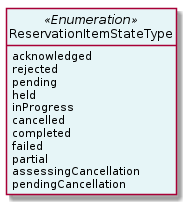

The diagram above was rendered by PlantUML. Its source (embedded in the PNG):
@startuml
hide circle
hide methods
hide stereotype
show <<Enumeration>> stereotype
skinparam class {
   BackgroundColor<<Enumeration>> #E6F5F7
   BackgroundColor<<Ref>> #FFFFE0
   BackgroundColor<<Pivot>> #FFFFFFF
   BackgroundColor<<SimpleType>> #E2F0DA
   BackgroundColor #FCF2E3
}

class ReservationItemStateType <<Enumeration>> {
    acknowledged
    rejected
    pending
    held
    inProgress
    cancelled
    completed
    failed
    partial
    assessingCancellation
    pendingCancellation
}


@enduml